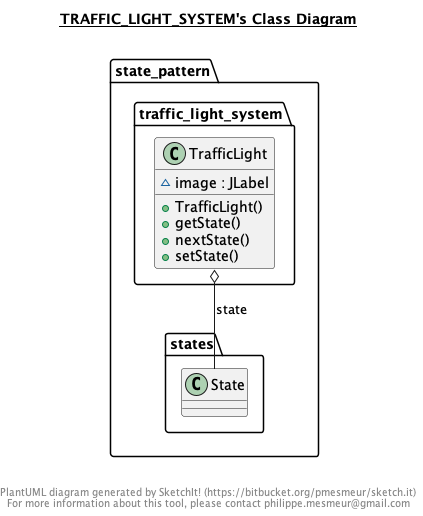

The diagram above was rendered by PlantUML. Its source (embedded in the PNG):
@startuml

title __TRAFFIC_LIGHT_SYSTEM's Class Diagram__\n

  namespace state_pattern.traffic_light_system {
    class state_pattern.traffic_light_system.TrafficLight {
        ~ image : JLabel
        + TrafficLight()
        + getState()
        + nextState()
        + setState()
    }
  }
  

  state_pattern.traffic_light_system.TrafficLight o-- state_pattern.states.State : state


right footer


PlantUML diagram generated by SketchIt! (https://bitbucket.org/pmesmeur/sketch.it)
For more information about this tool, please contact philippe.mesmeur@gmail.com
endfooter

@enduml